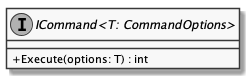

The diagram above was rendered by PlantUML. Its source (embedded in the PNG):
@startuml
skinparam monochrome true
skinparam classAttributeIconSize 0

interface "ICommand<T: CommandOptions>" {
    + Execute(options: T) : int
}

@enduml